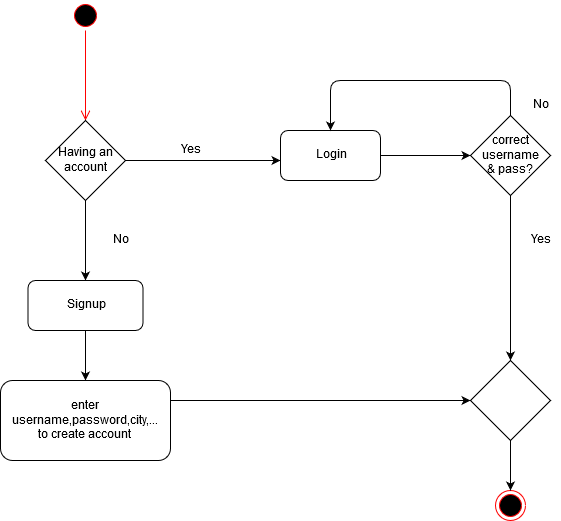

The diagram above was exported from draw.io. Its source (the exported page's mxGraphModel, read from the mxfile embedded in the PNG):
<mxGraphModel dx="840" dy="445" grid="1" gridSize="10" guides="1" tooltips="1" connect="1" arrows="1" fold="1" page="1" pageScale="1" pageWidth="850" pageHeight="1100" math="0" shadow="0">
  <root>
    <mxCell id="0" />
    <mxCell id="1" parent="0" />
    <mxCell id="iBOsuQpvUAnwBNjabpuH-1" value="" style="ellipse;html=1;shape=startState;fillColor=#000000;strokeColor=#ff0000;" parent="1" vertex="1">
      <mxGeometry x="160" y="30" width="30" height="30" as="geometry" />
    </mxCell>
    <mxCell id="iBOsuQpvUAnwBNjabpuH-2" value="" style="edgeStyle=orthogonalEdgeStyle;html=1;verticalAlign=bottom;endArrow=open;endSize=8;strokeColor=#ff0000;entryX=0.5;entryY=0;entryDx=0;entryDy=0;" parent="1" source="iBOsuQpvUAnwBNjabpuH-1" target="iBOsuQpvUAnwBNjabpuH-9" edge="1">
      <mxGeometry relative="1" as="geometry">
        <mxPoint x="175" y="115" as="targetPoint" />
      </mxGeometry>
    </mxCell>
    <mxCell id="iBOsuQpvUAnwBNjabpuH-9" value="&lt;div&gt;Having an &lt;br&gt;&lt;/div&gt;&lt;div&gt;account&lt;br&gt;&lt;/div&gt;" style="rhombus;whiteSpace=wrap;html=1;" parent="1" vertex="1">
      <mxGeometry x="135" y="150" width="80" height="80" as="geometry" />
    </mxCell>
    <mxCell id="iBOsuQpvUAnwBNjabpuH-11" value="" style="endArrow=classic;html=1;exitX=1;exitY=0.5;exitDx=0;exitDy=0;" parent="1" source="iBOsuQpvUAnwBNjabpuH-9" edge="1">
      <mxGeometry width="50" height="50" relative="1" as="geometry">
        <mxPoint x="330" y="200" as="sourcePoint" />
        <mxPoint x="370" y="190" as="targetPoint" />
      </mxGeometry>
    </mxCell>
    <mxCell id="iBOsuQpvUAnwBNjabpuH-12" value="" style="endArrow=classic;html=1;exitX=0.5;exitY=1;exitDx=0;exitDy=0;" parent="1" source="iBOsuQpvUAnwBNjabpuH-9" edge="1">
      <mxGeometry width="50" height="50" relative="1" as="geometry">
        <mxPoint x="160" y="300" as="sourcePoint" />
        <mxPoint x="175" y="310" as="targetPoint" />
      </mxGeometry>
    </mxCell>
    <mxCell id="iBOsuQpvUAnwBNjabpuH-13" value="Yes" style="text;html=1;strokeColor=none;fillColor=none;align=center;verticalAlign=middle;whiteSpace=wrap;rounded=0;" parent="1" vertex="1">
      <mxGeometry x="260" y="170" width="40" height="20" as="geometry" />
    </mxCell>
    <mxCell id="iBOsuQpvUAnwBNjabpuH-14" value="No" style="text;html=1;strokeColor=none;fillColor=none;align=center;verticalAlign=middle;whiteSpace=wrap;rounded=0;" parent="1" vertex="1">
      <mxGeometry x="190" y="260" width="40" height="20" as="geometry" />
    </mxCell>
    <mxCell id="iBOsuQpvUAnwBNjabpuH-15" value="Login" style="rounded=1;whiteSpace=wrap;html=1;" parent="1" vertex="1">
      <mxGeometry x="370" y="160" width="100" height="50" as="geometry" />
    </mxCell>
    <mxCell id="iBOsuQpvUAnwBNjabpuH-16" value="Signup" style="rounded=1;whiteSpace=wrap;html=1;" parent="1" vertex="1">
      <mxGeometry x="117.5" y="310" width="115" height="50" as="geometry" />
    </mxCell>
    <mxCell id="1-lAJCnOG_sKnsYUHsYY-1" value="" style="endArrow=classic;html=1;exitX=1;exitY=0.5;exitDx=0;exitDy=0;" parent="1" source="iBOsuQpvUAnwBNjabpuH-15" edge="1">
      <mxGeometry width="50" height="50" relative="1" as="geometry">
        <mxPoint x="500" y="220" as="sourcePoint" />
        <mxPoint x="560" y="185" as="targetPoint" />
      </mxGeometry>
    </mxCell>
    <mxCell id="1-lAJCnOG_sKnsYUHsYY-4" value="" style="endArrow=classic;html=1;exitX=0.5;exitY=1;exitDx=0;exitDy=0;" parent="1" source="iBOsuQpvUAnwBNjabpuH-16" edge="1">
      <mxGeometry width="50" height="50" relative="1" as="geometry">
        <mxPoint x="160" y="430" as="sourcePoint" />
        <mxPoint x="175" y="410" as="targetPoint" />
      </mxGeometry>
    </mxCell>
    <mxCell id="1-lAJCnOG_sKnsYUHsYY-5" value="&lt;div&gt;enter username,password,city,...&lt;/div&gt;&lt;div&gt;to create account&lt;br&gt;&lt;/div&gt;" style="rounded=1;whiteSpace=wrap;html=1;" parent="1" vertex="1">
      <mxGeometry x="90" y="410" width="170" height="80" as="geometry" />
    </mxCell>
    <mxCell id="1-lAJCnOG_sKnsYUHsYY-7" value="&lt;div&gt;correct username&lt;/div&gt;&lt;div&gt;&amp;amp; pass?&lt;br&gt;&lt;/div&gt;" style="rhombus;whiteSpace=wrap;html=1;" parent="1" vertex="1">
      <mxGeometry x="560" y="145" width="80" height="80" as="geometry" />
    </mxCell>
    <mxCell id="1-lAJCnOG_sKnsYUHsYY-8" value="" style="rhombus;whiteSpace=wrap;html=1;" parent="1" vertex="1">
      <mxGeometry x="560" y="390" width="80" height="80" as="geometry" />
    </mxCell>
    <mxCell id="1-lAJCnOG_sKnsYUHsYY-9" value="" style="endArrow=classic;html=1;exitX=0.5;exitY=1;exitDx=0;exitDy=0;entryX=0.5;entryY=0;entryDx=0;entryDy=0;" parent="1" source="1-lAJCnOG_sKnsYUHsYY-7" target="1-lAJCnOG_sKnsYUHsYY-8" edge="1">
      <mxGeometry width="50" height="50" relative="1" as="geometry">
        <mxPoint x="520" y="320" as="sourcePoint" />
        <mxPoint x="570" y="270" as="targetPoint" />
      </mxGeometry>
    </mxCell>
    <mxCell id="1-lAJCnOG_sKnsYUHsYY-10" value="" style="endArrow=classic;html=1;exitX=0.5;exitY=0;exitDx=0;exitDy=0;entryX=0.5;entryY=0;entryDx=0;entryDy=0;" parent="1" source="1-lAJCnOG_sKnsYUHsYY-7" target="iBOsuQpvUAnwBNjabpuH-15" edge="1">
      <mxGeometry width="50" height="50" relative="1" as="geometry">
        <mxPoint x="410" y="430" as="sourcePoint" />
        <mxPoint x="460" y="380" as="targetPoint" />
        <Array as="points">
          <mxPoint x="600" y="110" />
          <mxPoint x="420" y="110" />
        </Array>
      </mxGeometry>
    </mxCell>
    <mxCell id="1-lAJCnOG_sKnsYUHsYY-11" value="Yes" style="text;html=1;strokeColor=none;fillColor=none;align=center;verticalAlign=middle;whiteSpace=wrap;rounded=0;" parent="1" vertex="1">
      <mxGeometry x="610" y="260" width="40" height="20" as="geometry" />
    </mxCell>
    <mxCell id="1-lAJCnOG_sKnsYUHsYY-12" value="No" style="text;html=1;strokeColor=none;fillColor=none;align=center;verticalAlign=middle;whiteSpace=wrap;rounded=0;" parent="1" vertex="1">
      <mxGeometry x="610" y="125" width="40" height="20" as="geometry" />
    </mxCell>
    <mxCell id="1-lAJCnOG_sKnsYUHsYY-13" value="" style="endArrow=classic;html=1;exitX=1;exitY=0.25;exitDx=0;exitDy=0;entryX=0;entryY=0.5;entryDx=0;entryDy=0;" parent="1" source="1-lAJCnOG_sKnsYUHsYY-5" target="1-lAJCnOG_sKnsYUHsYY-8" edge="1">
      <mxGeometry width="50" height="50" relative="1" as="geometry">
        <mxPoint x="330" y="460" as="sourcePoint" />
        <mxPoint x="380" y="410" as="targetPoint" />
      </mxGeometry>
    </mxCell>
    <mxCell id="1-lAJCnOG_sKnsYUHsYY-14" value="" style="ellipse;html=1;shape=endState;fillColor=#000000;strokeColor=#ff0000;" parent="1" vertex="1">
      <mxGeometry x="585" y="520" width="30" height="30" as="geometry" />
    </mxCell>
    <mxCell id="1-lAJCnOG_sKnsYUHsYY-15" value="" style="endArrow=classic;html=1;exitX=0.5;exitY=1;exitDx=0;exitDy=0;entryX=0.5;entryY=0;entryDx=0;entryDy=0;" parent="1" source="1-lAJCnOG_sKnsYUHsYY-8" target="1-lAJCnOG_sKnsYUHsYY-14" edge="1">
      <mxGeometry width="50" height="50" relative="1" as="geometry">
        <mxPoint x="450" y="540" as="sourcePoint" />
        <mxPoint x="500" y="490" as="targetPoint" />
      </mxGeometry>
    </mxCell>
  </root>
</mxGraphModel>